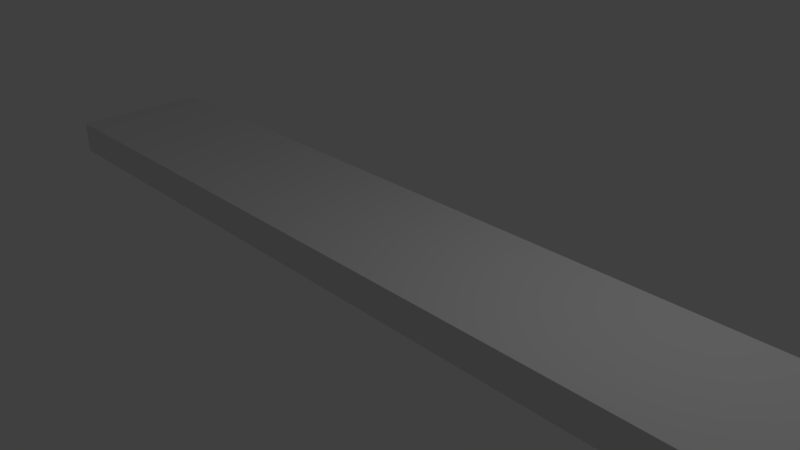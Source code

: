 # Source: Plank.blend  (saved by Blender 2.78.0; exported with 4.5.12 LTS)
import bpy
from mathutils import Matrix  # noqa: F401  (used for matrix-valued properties, if any)

bpy.ops.wm.read_factory_settings(use_empty=True)
scene = bpy.context.scene
scene.name = 'Scene'

# ---- collections
col_collection_1 = bpy.data.collections.new('Collection 1'); scene.collection.children.link(col_collection_1)

# ---- materials (node trees are filled in below, after node groups)
mat_material = bpy.data.materials.new('Material')
mat_material.alpha_threshold = 0.0
mat_material.use_transparent_shadow = False
mat_material.roughness = 0.5
mat_material.line_color = (0.0, 0.0, 0.0, 1.0)

# ---- material node trees

# ---- world
world_world = bpy.data.worlds.new('World'); scene.world = world_world
world_world.color = (0.05088, 0.05088, 0.05088)
world_world.use_sun_shadow = False
world_world.sun_shadow_jitter_overblur = 0.0
world_world.cycles.sampling_method = 'MANUAL'

# ---- cameras
cam_camera = bpy.data.cameras.new('Camera')
cam_camera.clip_end = 100.0
cam_camera.lens = 35.0
cam_camera.sensor_width = 32.0
cam_camera.sensor_height = 18.0
cam_camera.ortho_scale = 7.314
cam_camera.dof.focus_distance = 0.0
cam_camera.dof.aperture_fstop = 128.0

# ---- lights
light_lamp = bpy.data.lights.new('Lamp', 'POINT')
light_lamp.transmission_factor = 0.0
light_lamp.cutoff_distance = 30.0
light_lamp.energy = 100.0
light_lamp.shadow_buffer_clip_start = 1.001
light_lamp.shadow_soft_size = 0.1
light_lamp.shadow_maximum_resolution = 0.006
light_lamp.use_absolute_resolution = True

# ---- meshes
me_cube = bpy.data.meshes.new('Cube')
me_cube.from_pydata([(1.0, 1.0, -1.0), (1.0, -1.0, -1.0), (-1.0, -1.0, -1.0), (-1.0, 1.0, -1.0), (1.0, 1.0, 1.0), (1.0, -1.0, 1.0), (-1.0, -1.0, 1.0), (-1.0, 1.0, 1.0)], [], [(0, 1, 2, 3), (4, 7, 6, 5), (0, 4, 5, 1), (1, 5, 6, 2), (2, 6, 7, 3), (4, 0, 3, 7)])
_uv = me_cube.uv_layers.new(name='UVMap')
_uv.uv.foreach_set('vector', [0.0, 0.0, 1.0, 0.0, 1.0, 1.0, 0.0, 1.0, 0.0, 0.0, 1.0, 0.0, 1.0, 1.0, 0.0, 1.0, 0.0, 0.0, 1.0, 0.0, 1.0, 1.0, 0.0, 1.0, 0.0, 0.0, 1.0, 0.0, 1.0, 1.0, 0.0, 1.0, 0.0, 0.0, 1.0, 0.0, 1.0, 1.0, 0.0, 1.0, 0.0, 0.0, 1.0, 0.0, 1.0, 1.0, 0.0, 1.0])
me_cube.materials.append(mat_material)
me_cube.use_remesh_preserve_volume = False
me_cube.use_remesh_preserve_attributes = False
me_cube.use_mirror_vertex_groups = False
me_cube.update()

# ---- objects
ob_cube = bpy.data.objects.new('Cube', me_cube)
ob_lamp = bpy.data.objects.new('Lamp', light_lamp)
ob_camera = bpy.data.objects.new('Camera', cam_camera)

# ---- transforms, parenting, visibility, modifiers, constraints
ob_cube.location = (0.0, 0.0, 0.2591)
ob_cube.scale = (5.789, 1.0, 0.2331)
ob_cube.lock_rotations_4d = False
ob_cube.empty_display_type = 'ARROWS'
ob_cube.lineart.crease_threshold = 0.0
ob_lamp.location = (4.076, 1.005, 5.904)
ob_lamp.rotation_euler = (0.6503, 0.05522, 1.866)
ob_lamp.lock_rotations_4d = False
ob_lamp.empty_display_type = 'ARROWS'
ob_lamp.color = (0.0, 0.0, 0.0, 0.0)
ob_lamp.lineart.crease_threshold = 0.0
ob_camera.location = (7.481, -6.508, 5.344)
ob_camera.rotation_euler = (1.109, 0.0, 0.8149)
ob_camera.lock_rotations_4d = False
ob_camera.empty_display_type = 'ARROWS'
ob_camera.color = (0.0, 0.0, 0.0, 0.0)
ob_camera.display_type = 'WIRE'
ob_camera.lineart.crease_threshold = 0.0

# ---- collection membership
col_collection_1.objects.link(ob_cube)
col_collection_1.objects.link(ob_lamp)
col_collection_1.objects.link(ob_camera)

# ---- scene / render settings (as saved in the file)
scene.camera = ob_camera
scene.frame_start = 1; scene.frame_end = 250; scene.frame_set(1)
scene.render.engine = 'BLENDER_EEVEE_NEXT'
scene.render.resolution_percentage = 50
scene.render.dither_intensity = 0.0
scene.cycles.use_denoising = False
scene.cycles.samples = 128
scene.cycles.sampling_pattern = 'TABULATED_SOBOL'
scene.cycles.light_sampling_threshold = 0.0
scene.cycles.use_adaptive_sampling = False
scene.cycles.use_light_tree = False
scene.cycles.blur_glossy = 0.0
scene.cycles.sample_clamp_indirect = 0.0
scene.view_settings.view_transform = 'Standard'
bpy.context.view_layer.update()
